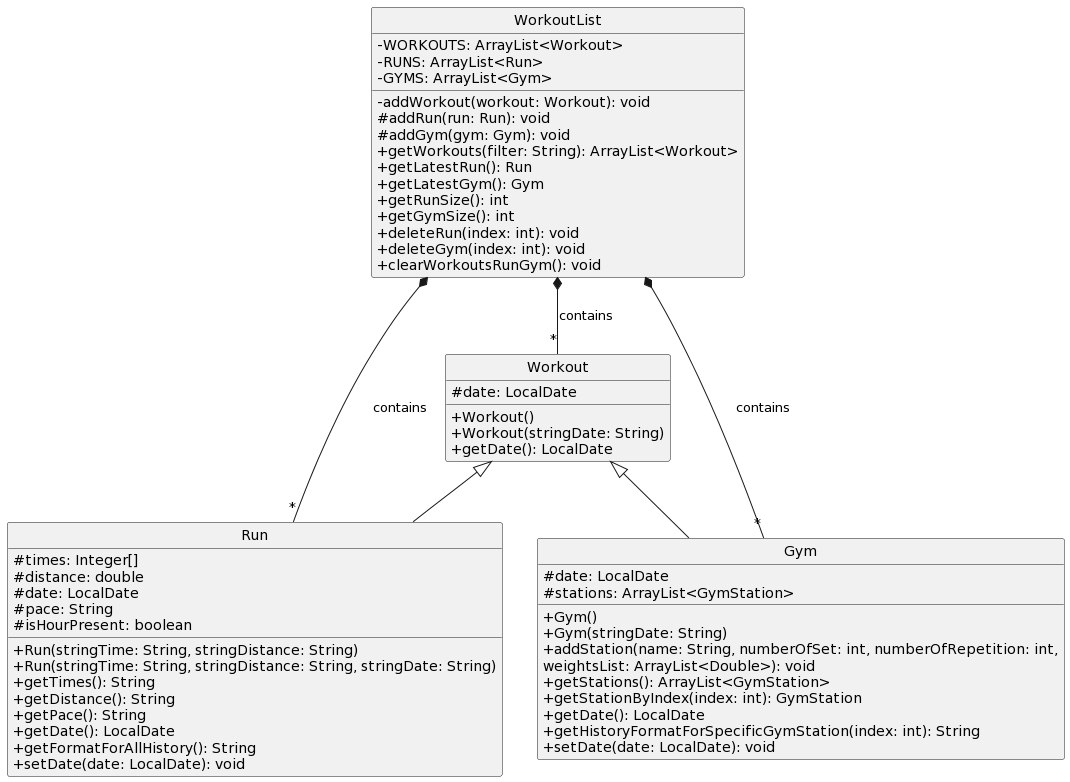

The diagram above was rendered by PlantUML. Its source (embedded in the PNG):
@startuml
skinparam classAttributeIconSize 0
hide circle 
!define ABSTRACT &#123;abstract&#125;


class WorkoutList {
    - WORKOUTS: ArrayList<Workout>
    - RUNS: ArrayList<Run>
    - GYMS: ArrayList<Gym>
    
    - addWorkout(workout: Workout): void
    # addRun(run: Run): void
    # addGym(gym: Gym): void
    + getWorkouts(filter: String): ArrayList<Workout>
    + getLatestRun(): Run 
    + getLatestGym(): Gym
    + getRunSize(): int
    + getGymSize(): int
    + deleteRun(index: int): void
    + deleteGym(index: int): void
    + clearWorkoutsRunGym(): void
}

class Workout  {
    # date: LocalDate
    + Workout() 
    + Workout(stringDate: String)
    + getDate(): LocalDate
}

class Run extends Workout {
    # times: Integer[]
    # distance: double
    # date: LocalDate
    # pace: String
    # isHourPresent: boolean

    + Run(stringTime: String, stringDistance: String)
    + Run(stringTime: String, stringDistance: String, stringDate: String)
    + getTimes(): String
    + getDistance(): String
    + getPace(): String
    + getDate(): LocalDate
    + getFormatForAllHistory(): String
    + setDate(date: LocalDate): void
}

class Gym extends Workout {
    # date: LocalDate
    # stations: ArrayList<GymStation>

    + Gym()
    + Gym(stringDate: String)
    + addStation(name: String, numberOfSet: int, numberOfRepetition: int,
    weightsList: ArrayList<Double>): void
    + getStations(): ArrayList<GymStation>
    + getStationByIndex(index: int): GymStation
    + getDate(): LocalDate
    + getHistoryFormatForSpecificGymStation(index: int): String
    + setDate(date: LocalDate): void

}


WorkoutList *-- "*" Run : contains
WorkoutList *-- "*" Gym : contains
WorkoutList *-- "*" Workout : contains
@enduml